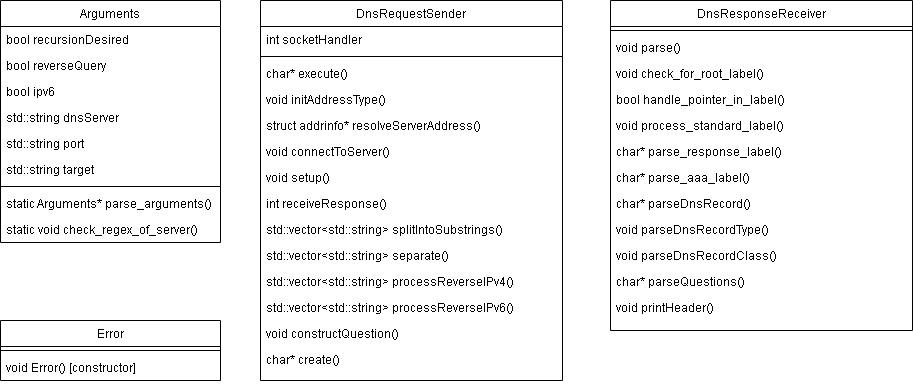

The diagram above was exported from draw.io. Its source (the exported page's mxGraphModel, read from the mxfile embedded in the PNG):
<mxGraphModel dx="1887" dy="848" grid="1" gridSize="10" guides="1" tooltips="1" connect="1" arrows="1" fold="1" page="1" pageScale="1" pageWidth="827" pageHeight="1169" math="0" shadow="0">
  <root>
    <mxCell id="WIyWlLk6GJQsqaUBKTNV-0" />
    <mxCell id="WIyWlLk6GJQsqaUBKTNV-1" parent="WIyWlLk6GJQsqaUBKTNV-0" />
    <mxCell id="zkfFHV4jXpPFQw0GAbJ--0" value="Arguments" style="swimlane;fontStyle=0;align=center;verticalAlign=top;childLayout=stackLayout;horizontal=1;startSize=26;horizontalStack=0;resizeParent=1;resizeLast=0;collapsible=1;marginBottom=0;rounded=0;shadow=0;strokeWidth=1;" parent="WIyWlLk6GJQsqaUBKTNV-1" vertex="1">
      <mxGeometry x="30" y="120" width="220" height="242" as="geometry">
        <mxRectangle x="230" y="140" width="160" height="26" as="alternateBounds" />
      </mxGeometry>
    </mxCell>
    <mxCell id="zkfFHV4jXpPFQw0GAbJ--1" value="bool recursionDesired" style="text;align=left;verticalAlign=top;spacingLeft=4;spacingRight=4;overflow=hidden;rotatable=0;points=[[0,0.5],[1,0.5]];portConstraint=eastwest;" parent="zkfFHV4jXpPFQw0GAbJ--0" vertex="1">
      <mxGeometry y="26" width="220" height="26" as="geometry" />
    </mxCell>
    <mxCell id="zkfFHV4jXpPFQw0GAbJ--2" value="bool reverseQuery" style="text;align=left;verticalAlign=top;spacingLeft=4;spacingRight=4;overflow=hidden;rotatable=0;points=[[0,0.5],[1,0.5]];portConstraint=eastwest;rounded=0;shadow=0;html=0;" parent="zkfFHV4jXpPFQw0GAbJ--0" vertex="1">
      <mxGeometry y="52" width="220" height="26" as="geometry" />
    </mxCell>
    <mxCell id="zkfFHV4jXpPFQw0GAbJ--3" value="bool ipv6" style="text;align=left;verticalAlign=top;spacingLeft=4;spacingRight=4;overflow=hidden;rotatable=0;points=[[0,0.5],[1,0.5]];portConstraint=eastwest;rounded=0;shadow=0;html=0;" parent="zkfFHV4jXpPFQw0GAbJ--0" vertex="1">
      <mxGeometry y="78" width="220" height="26" as="geometry" />
    </mxCell>
    <mxCell id="HMkzAe9hvLuVkUJ98qtw-0" value="std::string dnsServer" style="text;align=left;verticalAlign=top;spacingLeft=4;spacingRight=4;overflow=hidden;rotatable=0;points=[[0,0.5],[1,0.5]];portConstraint=eastwest;rounded=0;shadow=0;html=0;" vertex="1" parent="zkfFHV4jXpPFQw0GAbJ--0">
      <mxGeometry y="104" width="220" height="26" as="geometry" />
    </mxCell>
    <mxCell id="HMkzAe9hvLuVkUJ98qtw-2" value="std::string port" style="text;align=left;verticalAlign=top;spacingLeft=4;spacingRight=4;overflow=hidden;rotatable=0;points=[[0,0.5],[1,0.5]];portConstraint=eastwest;rounded=0;shadow=0;html=0;" vertex="1" parent="zkfFHV4jXpPFQw0GAbJ--0">
      <mxGeometry y="130" width="220" height="26" as="geometry" />
    </mxCell>
    <mxCell id="HMkzAe9hvLuVkUJ98qtw-1" value="std::string target" style="text;align=left;verticalAlign=top;spacingLeft=4;spacingRight=4;overflow=hidden;rotatable=0;points=[[0,0.5],[1,0.5]];portConstraint=eastwest;rounded=0;shadow=0;html=0;" vertex="1" parent="zkfFHV4jXpPFQw0GAbJ--0">
      <mxGeometry y="156" width="220" height="26" as="geometry" />
    </mxCell>
    <mxCell id="zkfFHV4jXpPFQw0GAbJ--4" value="" style="line;html=1;strokeWidth=1;align=left;verticalAlign=middle;spacingTop=-1;spacingLeft=3;spacingRight=3;rotatable=0;labelPosition=right;points=[];portConstraint=eastwest;" parent="zkfFHV4jXpPFQw0GAbJ--0" vertex="1">
      <mxGeometry y="182" width="220" height="8" as="geometry" />
    </mxCell>
    <mxCell id="zkfFHV4jXpPFQw0GAbJ--5" value="static Arguments* parse_arguments()" style="text;align=left;verticalAlign=top;spacingLeft=4;spacingRight=4;overflow=hidden;rotatable=0;points=[[0,0.5],[1,0.5]];portConstraint=eastwest;" parent="zkfFHV4jXpPFQw0GAbJ--0" vertex="1">
      <mxGeometry y="190" width="220" height="26" as="geometry" />
    </mxCell>
    <mxCell id="HMkzAe9hvLuVkUJ98qtw-3" value="static void check_regex_of_server()" style="text;align=left;verticalAlign=top;spacingLeft=4;spacingRight=4;overflow=hidden;rotatable=0;points=[[0,0.5],[1,0.5]];portConstraint=eastwest;" vertex="1" parent="zkfFHV4jXpPFQw0GAbJ--0">
      <mxGeometry y="216" width="220" height="26" as="geometry" />
    </mxCell>
    <mxCell id="zkfFHV4jXpPFQw0GAbJ--17" value="DnsRequestSender" style="swimlane;fontStyle=0;align=center;verticalAlign=top;childLayout=stackLayout;horizontal=1;startSize=26;horizontalStack=0;resizeParent=1;resizeLast=0;collapsible=1;marginBottom=0;rounded=0;shadow=0;strokeWidth=1;" parent="WIyWlLk6GJQsqaUBKTNV-1" vertex="1">
      <mxGeometry x="290" y="120" width="302" height="380" as="geometry">
        <mxRectangle x="550" y="140" width="160" height="26" as="alternateBounds" />
      </mxGeometry>
    </mxCell>
    <mxCell id="zkfFHV4jXpPFQw0GAbJ--18" value="int socketHandler" style="text;align=left;verticalAlign=top;spacingLeft=4;spacingRight=4;overflow=hidden;rotatable=0;points=[[0,0.5],[1,0.5]];portConstraint=eastwest;" parent="zkfFHV4jXpPFQw0GAbJ--17" vertex="1">
      <mxGeometry y="26" width="302" height="26" as="geometry" />
    </mxCell>
    <mxCell id="zkfFHV4jXpPFQw0GAbJ--23" value="" style="line;html=1;strokeWidth=1;align=left;verticalAlign=middle;spacingTop=-1;spacingLeft=3;spacingRight=3;rotatable=0;labelPosition=right;points=[];portConstraint=eastwest;" parent="zkfFHV4jXpPFQw0GAbJ--17" vertex="1">
      <mxGeometry y="52" width="302" height="8" as="geometry" />
    </mxCell>
    <mxCell id="zkfFHV4jXpPFQw0GAbJ--24" value="char* execute()" style="text;align=left;verticalAlign=top;spacingLeft=4;spacingRight=4;overflow=hidden;rotatable=0;points=[[0,0.5],[1,0.5]];portConstraint=eastwest;" parent="zkfFHV4jXpPFQw0GAbJ--17" vertex="1">
      <mxGeometry y="60" width="302" height="26" as="geometry" />
    </mxCell>
    <mxCell id="zkfFHV4jXpPFQw0GAbJ--25" value="void initAddressType()" style="text;align=left;verticalAlign=top;spacingLeft=4;spacingRight=4;overflow=hidden;rotatable=0;points=[[0,0.5],[1,0.5]];portConstraint=eastwest;" parent="zkfFHV4jXpPFQw0GAbJ--17" vertex="1">
      <mxGeometry y="86" width="302" height="26" as="geometry" />
    </mxCell>
    <mxCell id="HMkzAe9hvLuVkUJ98qtw-8" value="struct addrinfo* resolveServerAddress()" style="text;align=left;verticalAlign=top;spacingLeft=4;spacingRight=4;overflow=hidden;rotatable=0;points=[[0,0.5],[1,0.5]];portConstraint=eastwest;" vertex="1" parent="zkfFHV4jXpPFQw0GAbJ--17">
      <mxGeometry y="112" width="302" height="26" as="geometry" />
    </mxCell>
    <mxCell id="HMkzAe9hvLuVkUJ98qtw-7" value="void connectToServer()" style="text;align=left;verticalAlign=top;spacingLeft=4;spacingRight=4;overflow=hidden;rotatable=0;points=[[0,0.5],[1,0.5]];portConstraint=eastwest;" vertex="1" parent="zkfFHV4jXpPFQw0GAbJ--17">
      <mxGeometry y="138" width="302" height="26" as="geometry" />
    </mxCell>
    <mxCell id="HMkzAe9hvLuVkUJ98qtw-6" value="void setup()" style="text;align=left;verticalAlign=top;spacingLeft=4;spacingRight=4;overflow=hidden;rotatable=0;points=[[0,0.5],[1,0.5]];portConstraint=eastwest;" vertex="1" parent="zkfFHV4jXpPFQw0GAbJ--17">
      <mxGeometry y="164" width="302" height="26" as="geometry" />
    </mxCell>
    <mxCell id="HMkzAe9hvLuVkUJ98qtw-5" value="int receiveResponse()" style="text;align=left;verticalAlign=top;spacingLeft=4;spacingRight=4;overflow=hidden;rotatable=0;points=[[0,0.5],[1,0.5]];portConstraint=eastwest;" vertex="1" parent="zkfFHV4jXpPFQw0GAbJ--17">
      <mxGeometry y="190" width="302" height="26" as="geometry" />
    </mxCell>
    <mxCell id="HMkzAe9hvLuVkUJ98qtw-4" value="std::vector&lt;std::string&gt; splitIntoSubstrings()" style="text;align=left;verticalAlign=top;spacingLeft=4;spacingRight=4;overflow=hidden;rotatable=0;points=[[0,0.5],[1,0.5]];portConstraint=eastwest;" vertex="1" parent="zkfFHV4jXpPFQw0GAbJ--17">
      <mxGeometry y="216" width="302" height="26" as="geometry" />
    </mxCell>
    <mxCell id="HMkzAe9hvLuVkUJ98qtw-13" value="std::vector&lt;std::string&gt; separate()" style="text;align=left;verticalAlign=top;spacingLeft=4;spacingRight=4;overflow=hidden;rotatable=0;points=[[0,0.5],[1,0.5]];portConstraint=eastwest;" vertex="1" parent="zkfFHV4jXpPFQw0GAbJ--17">
      <mxGeometry y="242" width="302" height="26" as="geometry" />
    </mxCell>
    <mxCell id="HMkzAe9hvLuVkUJ98qtw-12" value="std::vector&lt;std::string&gt; processReverseIPv4()" style="text;align=left;verticalAlign=top;spacingLeft=4;spacingRight=4;overflow=hidden;rotatable=0;points=[[0,0.5],[1,0.5]];portConstraint=eastwest;" vertex="1" parent="zkfFHV4jXpPFQw0GAbJ--17">
      <mxGeometry y="268" width="302" height="26" as="geometry" />
    </mxCell>
    <mxCell id="HMkzAe9hvLuVkUJ98qtw-11" value="std::vector&lt;std::string&gt; processReverseIPv6()" style="text;align=left;verticalAlign=top;spacingLeft=4;spacingRight=4;overflow=hidden;rotatable=0;points=[[0,0.5],[1,0.5]];portConstraint=eastwest;" vertex="1" parent="zkfFHV4jXpPFQw0GAbJ--17">
      <mxGeometry y="294" width="302" height="26" as="geometry" />
    </mxCell>
    <mxCell id="HMkzAe9hvLuVkUJ98qtw-10" value="void constructQuestion()" style="text;align=left;verticalAlign=top;spacingLeft=4;spacingRight=4;overflow=hidden;rotatable=0;points=[[0,0.5],[1,0.5]];portConstraint=eastwest;" vertex="1" parent="zkfFHV4jXpPFQw0GAbJ--17">
      <mxGeometry y="320" width="302" height="26" as="geometry" />
    </mxCell>
    <mxCell id="HMkzAe9hvLuVkUJ98qtw-9" value="char* create()" style="text;align=left;verticalAlign=top;spacingLeft=4;spacingRight=4;overflow=hidden;rotatable=0;points=[[0,0.5],[1,0.5]];portConstraint=eastwest;" vertex="1" parent="zkfFHV4jXpPFQw0GAbJ--17">
      <mxGeometry y="346" width="302" height="26" as="geometry" />
    </mxCell>
    <mxCell id="HMkzAe9hvLuVkUJ98qtw-30" value="DnsResponseReceiver" style="swimlane;fontStyle=0;align=center;verticalAlign=top;childLayout=stackLayout;horizontal=1;startSize=26;horizontalStack=0;resizeParent=1;resizeLast=0;collapsible=1;marginBottom=0;rounded=0;shadow=0;strokeWidth=1;" vertex="1" parent="WIyWlLk6GJQsqaUBKTNV-1">
      <mxGeometry x="640" y="120" width="302" height="330" as="geometry">
        <mxRectangle x="550" y="140" width="160" height="26" as="alternateBounds" />
      </mxGeometry>
    </mxCell>
    <mxCell id="HMkzAe9hvLuVkUJ98qtw-31" value="" style="line;html=1;strokeWidth=1;align=left;verticalAlign=middle;spacingTop=-1;spacingLeft=3;spacingRight=3;rotatable=0;labelPosition=right;points=[];portConstraint=eastwest;" vertex="1" parent="HMkzAe9hvLuVkUJ98qtw-30">
      <mxGeometry y="26" width="302" height="8" as="geometry" />
    </mxCell>
    <mxCell id="HMkzAe9hvLuVkUJ98qtw-32" value="void parse()" style="text;align=left;verticalAlign=top;spacingLeft=4;spacingRight=4;overflow=hidden;rotatable=0;points=[[0,0.5],[1,0.5]];portConstraint=eastwest;" vertex="1" parent="HMkzAe9hvLuVkUJ98qtw-30">
      <mxGeometry y="34" width="302" height="26" as="geometry" />
    </mxCell>
    <mxCell id="HMkzAe9hvLuVkUJ98qtw-33" value="void check_for_root_label()" style="text;align=left;verticalAlign=top;spacingLeft=4;spacingRight=4;overflow=hidden;rotatable=0;points=[[0,0.5],[1,0.5]];portConstraint=eastwest;" vertex="1" parent="HMkzAe9hvLuVkUJ98qtw-30">
      <mxGeometry y="60" width="302" height="26" as="geometry" />
    </mxCell>
    <mxCell id="HMkzAe9hvLuVkUJ98qtw-34" value="bool handle_pointer_in_label()" style="text;align=left;verticalAlign=top;spacingLeft=4;spacingRight=4;overflow=hidden;rotatable=0;points=[[0,0.5],[1,0.5]];portConstraint=eastwest;" vertex="1" parent="HMkzAe9hvLuVkUJ98qtw-30">
      <mxGeometry y="86" width="302" height="26" as="geometry" />
    </mxCell>
    <mxCell id="HMkzAe9hvLuVkUJ98qtw-35" value="void process_standard_label()" style="text;align=left;verticalAlign=top;spacingLeft=4;spacingRight=4;overflow=hidden;rotatable=0;points=[[0,0.5],[1,0.5]];portConstraint=eastwest;" vertex="1" parent="HMkzAe9hvLuVkUJ98qtw-30">
      <mxGeometry y="112" width="302" height="26" as="geometry" />
    </mxCell>
    <mxCell id="HMkzAe9hvLuVkUJ98qtw-36" value="char* parse_response_label()" style="text;align=left;verticalAlign=top;spacingLeft=4;spacingRight=4;overflow=hidden;rotatable=0;points=[[0,0.5],[1,0.5]];portConstraint=eastwest;" vertex="1" parent="HMkzAe9hvLuVkUJ98qtw-30">
      <mxGeometry y="138" width="302" height="26" as="geometry" />
    </mxCell>
    <mxCell id="HMkzAe9hvLuVkUJ98qtw-37" value="char* parse_aaa_label()" style="text;align=left;verticalAlign=top;spacingLeft=4;spacingRight=4;overflow=hidden;rotatable=0;points=[[0,0.5],[1,0.5]];portConstraint=eastwest;" vertex="1" parent="HMkzAe9hvLuVkUJ98qtw-30">
      <mxGeometry y="164" width="302" height="26" as="geometry" />
    </mxCell>
    <mxCell id="HMkzAe9hvLuVkUJ98qtw-38" value="char* parseDnsRecord()" style="text;align=left;verticalAlign=top;spacingLeft=4;spacingRight=4;overflow=hidden;rotatable=0;points=[[0,0.5],[1,0.5]];portConstraint=eastwest;" vertex="1" parent="HMkzAe9hvLuVkUJ98qtw-30">
      <mxGeometry y="190" width="302" height="26" as="geometry" />
    </mxCell>
    <mxCell id="HMkzAe9hvLuVkUJ98qtw-39" value="void parseDnsRecordType()" style="text;align=left;verticalAlign=top;spacingLeft=4;spacingRight=4;overflow=hidden;rotatable=0;points=[[0,0.5],[1,0.5]];portConstraint=eastwest;" vertex="1" parent="HMkzAe9hvLuVkUJ98qtw-30">
      <mxGeometry y="216" width="302" height="26" as="geometry" />
    </mxCell>
    <mxCell id="HMkzAe9hvLuVkUJ98qtw-40" value="void parseDnsRecordClass()" style="text;align=left;verticalAlign=top;spacingLeft=4;spacingRight=4;overflow=hidden;rotatable=0;points=[[0,0.5],[1,0.5]];portConstraint=eastwest;" vertex="1" parent="HMkzAe9hvLuVkUJ98qtw-30">
      <mxGeometry y="242" width="302" height="26" as="geometry" />
    </mxCell>
    <mxCell id="HMkzAe9hvLuVkUJ98qtw-41" value="char* parseQuestions()" style="text;align=left;verticalAlign=top;spacingLeft=4;spacingRight=4;overflow=hidden;rotatable=0;points=[[0,0.5],[1,0.5]];portConstraint=eastwest;" vertex="1" parent="HMkzAe9hvLuVkUJ98qtw-30">
      <mxGeometry y="268" width="302" height="26" as="geometry" />
    </mxCell>
    <mxCell id="HMkzAe9hvLuVkUJ98qtw-42" value="void printHeader()" style="text;align=left;verticalAlign=top;spacingLeft=4;spacingRight=4;overflow=hidden;rotatable=0;points=[[0,0.5],[1,0.5]];portConstraint=eastwest;" vertex="1" parent="HMkzAe9hvLuVkUJ98qtw-30">
      <mxGeometry y="294" width="302" height="26" as="geometry" />
    </mxCell>
    <mxCell id="HMkzAe9hvLuVkUJ98qtw-43" value="Error" style="swimlane;fontStyle=0;align=center;verticalAlign=top;childLayout=stackLayout;horizontal=1;startSize=26;horizontalStack=0;resizeParent=1;resizeLast=0;collapsible=1;marginBottom=0;rounded=0;shadow=0;strokeWidth=1;" vertex="1" parent="WIyWlLk6GJQsqaUBKTNV-1">
      <mxGeometry x="30" y="440" width="220" height="60" as="geometry">
        <mxRectangle x="230" y="140" width="160" height="26" as="alternateBounds" />
      </mxGeometry>
    </mxCell>
    <mxCell id="HMkzAe9hvLuVkUJ98qtw-50" value="" style="line;html=1;strokeWidth=1;align=left;verticalAlign=middle;spacingTop=-1;spacingLeft=3;spacingRight=3;rotatable=0;labelPosition=right;points=[];portConstraint=eastwest;" vertex="1" parent="HMkzAe9hvLuVkUJ98qtw-43">
      <mxGeometry y="26" width="220" height="8" as="geometry" />
    </mxCell>
    <mxCell id="HMkzAe9hvLuVkUJ98qtw-52" value="void Error() [constructor]" style="text;align=left;verticalAlign=top;spacingLeft=4;spacingRight=4;overflow=hidden;rotatable=0;points=[[0,0.5],[1,0.5]];portConstraint=eastwest;" vertex="1" parent="HMkzAe9hvLuVkUJ98qtw-43">
      <mxGeometry y="34" width="220" height="26" as="geometry" />
    </mxCell>
  </root>
</mxGraphModel>